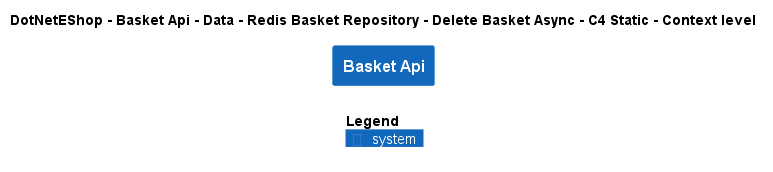

The diagram above was rendered by PlantUML. Its source (embedded in the PNG):
@startuml
!include ..\..\..\..\..\..\..\..\..\.c4s\C4_Context.puml

AddElementTag("c4interflow:lifecycle:new", $bgColor=green, $fontColor=#ffffff, $borderColor=green, $shadowing="False")
AddElementTag("c4interflow:lifecycle:changed", $bgColor=orange, $fontColor=#ffffff, $borderColor=orange, $shadowing="False")
AddElementTag("c4interflow:lifecycle:removed", $bgColor=red, $fontColor=#ffffff, $borderColor=red, $shadowing="False")

AddRelTag("c4interflow:lifecycle:new", $textColor=green, $lineColor=green)
AddRelTag("c4interflow:lifecycle:changed", $textColor=orange, $lineColor=orange)
AddRelTag("c4interflow:lifecycle:removed", $textColor=red, $lineColor=red)

SHOW_PERSON_PORTRAIT()
LAYOUT_TOP_DOWN()

skinparam linetype polyline

title DotNetEShop - Basket Api - Data - Redis Basket Repository - Delete Basket Async - C4 Static - Context level

System(DotNetEShop.SoftwareSystems.BasketApi, "Basket Api", "")



SHOW_LEGEND()
@enduml